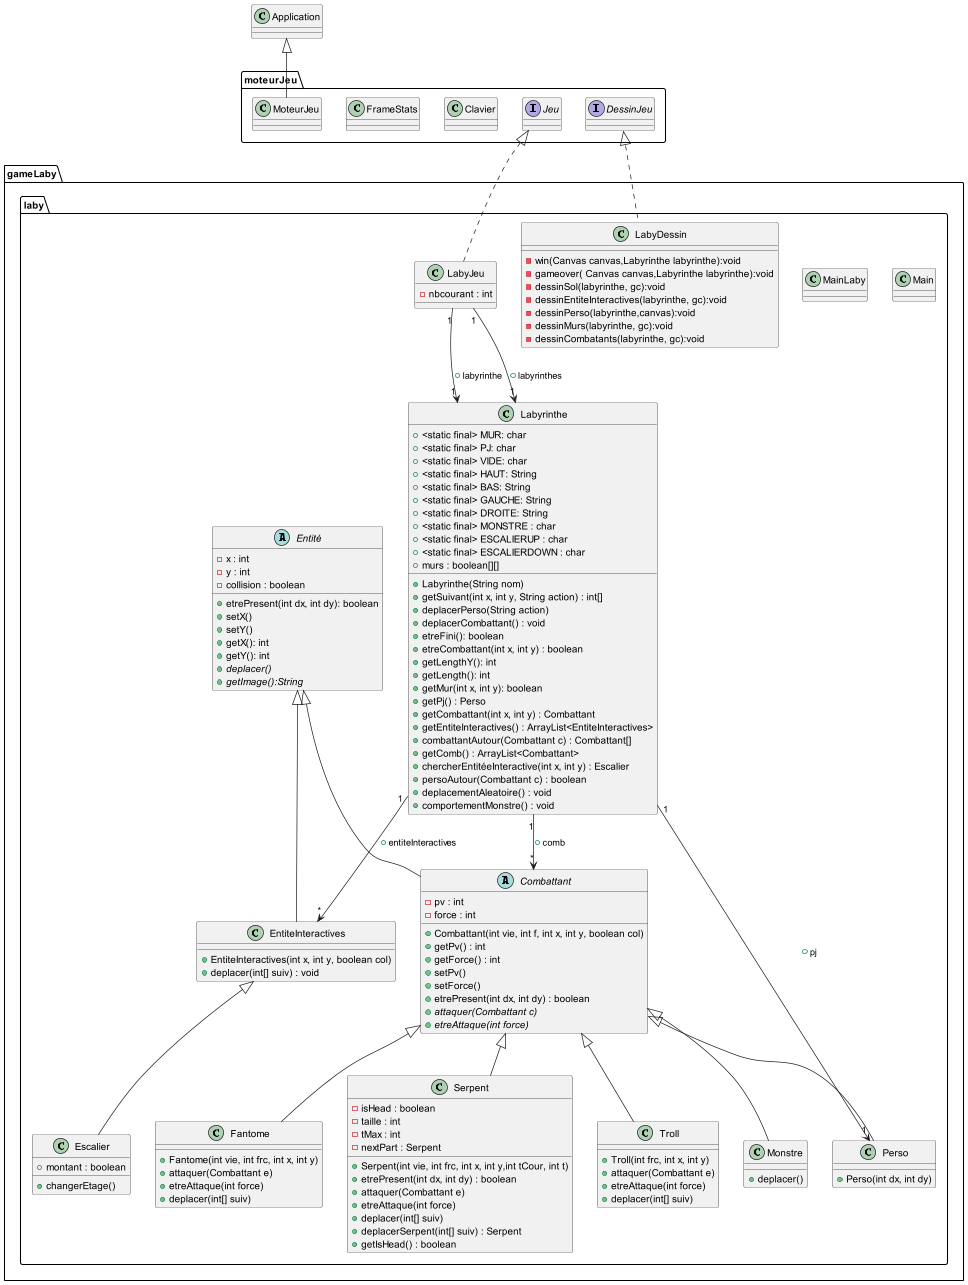

The diagram above was rendered by PlantUML. Its source (embedded in the PNG):
@startuml

package gameLaby.laby{

class Labyrinthe{
+ <static final> MUR: char
+ <static final> PJ: char
+ <static final> VIDE: char
+ <static final> HAUT: String
+ <static final> BAS: String
+ <static final> GAUCHE: String
+ <static final> DROITE: String
+ <static final> MONSTRE : char
+ <static final> ESCALIERUP : char
+ <static final> ESCALIERDOWN : char
+ murs : boolean[][]
+ Labyrinthe(String nom)
+ getSuivant(int x, int y, String action) : int[]
+ deplacerPerso(String action)
+ deplacerCombattant() : void
+ etreFini(): boolean
+ etreCombattant(int x, int y) : boolean
+ getLengthY(): int
+ getLength(): int
+ getMur(int x, int y): boolean
+ getPj() : Perso
+ getCombattant(int x, int y) : Combattant
+ getEntiteInteractives() : ArrayList<EntiteInteractives>
+ combattantAutour(Combattant c) : Combattant[]
+ getComb() : ArrayList<Combattant>
+ chercherEntitéeInteractive(int x, int y) : Escalier
+ persoAutour(Combattant c) : boolean
+ deplacementAleatoire() : void
+ comportementMonstre() : void
}


class Main{
}

class MainLaby{
}

class Perso{
+Perso(int dx, int dy)
}

Abstract class Entité{
- x : int
- y : int
- collision : boolean
+ etrePresent(int dx, int dy): boolean
+setX()
+setY()
+getX(): int
+getY(): int
+{abstract}deplacer()
+{abstract}getImage():String
}

Abstract class Combattant{
- pv : int
- force : int
+ Combattant(int vie, int f, int x, int y, boolean col)
+ getPv() : int
+ getForce() : int
+ setPv()
+ setForce()
+ etrePresent(int dx, int dy) : boolean
+ {abstract}attaquer(Combattant c)
+ {abstract}etreAttaque(int force)
}

class EntiteInteractives{
+ EntiteInteractives(int x, int y, boolean col)
+ deplacer(int[] suiv) : void
}

class Monstre{
+ deplacer()
}

class Fantome{
+ Fantome(int vie, int frc, int x, int y)
+ attaquer(Combattant e)
+ etreAttaque(int force)
+ deplacer(int[] suiv)
}

class Serpent{
- isHead : boolean
- taille : int
- tMax : int
- nextPart : Serpent
+ Serpent(int vie, int frc, int x, int y,int tCour, int t)
+ etrePresent(int dx, int dy) : boolean
+ attaquer(Combattant e)
+ etreAttaque(int force)
+ deplacer(int[] suiv)
+ deplacerSerpent(int[] suiv) : Serpent
+ getIsHead() : boolean
}

class Troll{
+ Troll(int frc, int x, int y)
+ attaquer(Combattant e)
+ etreAttaque(int force)
+ deplacer(int[] suiv)
}

class Escalier{
+ montant : boolean
+ changerEtage()
}

class LabyJeu{
- nbcourant : int
}

class LabyDessin{
-win(Canvas canvas,Labyrinthe labyrinthe):void
-gameover( Canvas canvas,Labyrinthe labyrinthe):void
-dessinSol(labyrinthe, gc):void
-dessinEntiteInteractives(labyrinthe, gc):void
-dessinPerso(labyrinthe,canvas):void
-dessinMurs(labyrinthe, gc):void
-dessinCombatants(labyrinthe, gc):void
}

}

package moteurJeu{

interface Jeu{
}

interface DessinJeu{
}

class Clavier{
}

class FrameStats{
}

class MoteurJeu{
}

}

Labyrinthe "1" --> "*" EntiteInteractives : + entiteInteractives
Labyrinthe "1" --> "*" Combattant : + comb
Labyrinthe "1" --> "1" Perso : + pj
LabyJeu "1" --> "1" Labyrinthe : + labyrinthe
LabyJeu "1" --> "1" Labyrinthe : + labyrinthes

Entité <|-- Combattant
Entité <|-- EntiteInteractives
Combattant <|-- Monstre
Combattant <|-- Perso
Combattant <|-- Fantome
Combattant <|-- Serpent
Combattant <|-- Troll
EntiteInteractives <|-- Escalier
Jeu <|.. LabyJeu
DessinJeu <|.. LabyDessin
Application <|-- MoteurJeu

@enduml